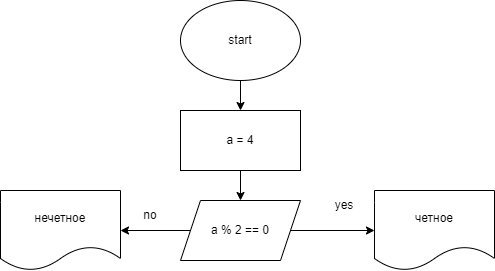

The diagram above was exported from draw.io. Its source (the exported page's mxGraphModel, read from the mxfile embedded in the PNG):
<mxGraphModel dx="136" dy="466" grid="1" gridSize="10" guides="1" tooltips="1" connect="1" arrows="1" fold="1" page="1" pageScale="1" pageWidth="827" pageHeight="1169" math="0" shadow="0">
  <root>
    <mxCell id="0" />
    <mxCell id="1" parent="0" />
    <mxCell id="4" value="" style="edgeStyle=none;html=1;" edge="1" parent="1" source="2" target="3">
      <mxGeometry relative="1" as="geometry" />
    </mxCell>
    <mxCell id="2" value="start" style="ellipse;whiteSpace=wrap;html=1;" vertex="1" parent="1">
      <mxGeometry x="220" width="120" height="80" as="geometry" />
    </mxCell>
    <mxCell id="6" value="" style="edgeStyle=none;html=1;" edge="1" parent="1" source="3" target="5">
      <mxGeometry relative="1" as="geometry" />
    </mxCell>
    <mxCell id="3" value="a = 4" style="whiteSpace=wrap;html=1;" vertex="1" parent="1">
      <mxGeometry x="220" y="110" width="120" height="60" as="geometry" />
    </mxCell>
    <mxCell id="8" value="" style="edgeStyle=none;html=1;" edge="1" parent="1" source="5" target="7">
      <mxGeometry relative="1" as="geometry" />
    </mxCell>
    <mxCell id="11" value="" style="edgeStyle=none;html=1;" edge="1" parent="1" source="5" target="10">
      <mxGeometry relative="1" as="geometry" />
    </mxCell>
    <mxCell id="5" value="a % 2 == 0" style="shape=parallelogram;perimeter=parallelogramPerimeter;whiteSpace=wrap;html=1;fixedSize=1;" vertex="1" parent="1">
      <mxGeometry x="220" y="200" width="120" height="60" as="geometry" />
    </mxCell>
    <mxCell id="7" value="нечетное" style="shape=document;whiteSpace=wrap;html=1;boundedLbl=1;" vertex="1" parent="1">
      <mxGeometry x="40" y="190" width="120" height="80" as="geometry" />
    </mxCell>
    <mxCell id="9" value="no" style="text;html=1;strokeColor=none;fillColor=none;align=center;verticalAlign=middle;whiteSpace=wrap;rounded=0;" vertex="1" parent="1">
      <mxGeometry x="160" y="200" width="60" height="30" as="geometry" />
    </mxCell>
    <mxCell id="10" value="четное" style="shape=document;whiteSpace=wrap;html=1;boundedLbl=1;" vertex="1" parent="1">
      <mxGeometry x="414" y="190" width="120" height="80" as="geometry" />
    </mxCell>
    <mxCell id="12" value="yes" style="text;html=1;strokeColor=none;fillColor=none;align=center;verticalAlign=middle;whiteSpace=wrap;rounded=0;" vertex="1" parent="1">
      <mxGeometry x="353.5" y="190" width="60" height="30" as="geometry" />
    </mxCell>
  </root>
</mxGraphModel>